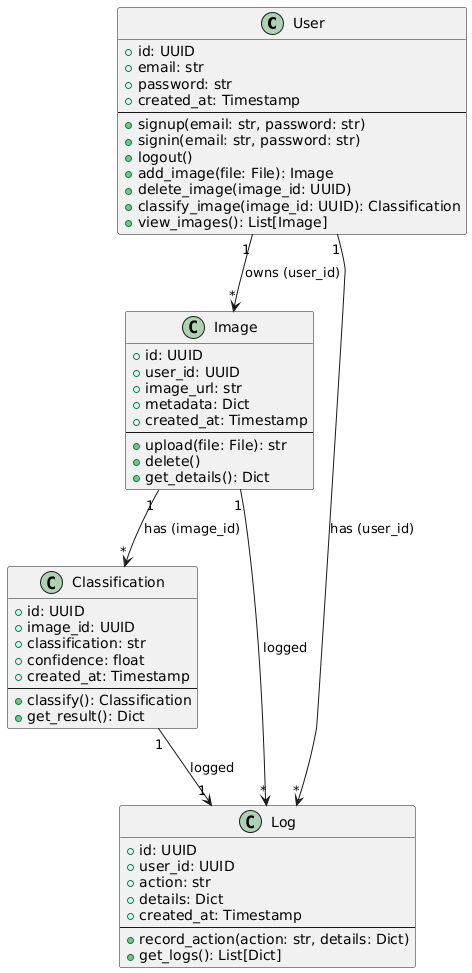

The diagram above was rendered by PlantUML. Its source (embedded in the PNG):
@startuml
' Class: User
class "User" {
  +id: UUID
  +email: str
  +password: str
  +created_at: Timestamp
  --
  +signup(email: str, password: str)
  +signin(email: str, password: str)
  +logout()
  +add_image(file: File): Image
  +delete_image(image_id: UUID)
  +classify_image(image_id: UUID): Classification
  +view_images(): List[Image]
}



' Class: Image
class "Image" {
  +id: UUID
  +user_id: UUID
  +image_url: str
  +metadata: Dict
  +created_at: Timestamp
  --
  +upload(file: File): str
  +delete()
  +get_details(): Dict
}

' Class: Classification
class "Classification" {
  +id: UUID
  +image_id: UUID
  +classification: str
  +confidence: float
  +created_at: Timestamp
  --
  +classify(): Classification
  +get_result(): Dict
}

' Class: Log
class "Log" {
  +id: UUID
  +user_id: UUID
  +action: str
  +details: Dict
  +created_at: Timestamp
  --
  +record_action(action: str, details: Dict)
  +get_logs(): List[Dict]
}

' Relationships
User "1" --> "*" Image : owns (user_id)
Image "1" --> "*" Classification : has (image_id)
User "1" --> "*" Log : has (user_id)
Image "1" --> "*" Log : logged
Classification "1" --> "1" Log : logged
@enduml